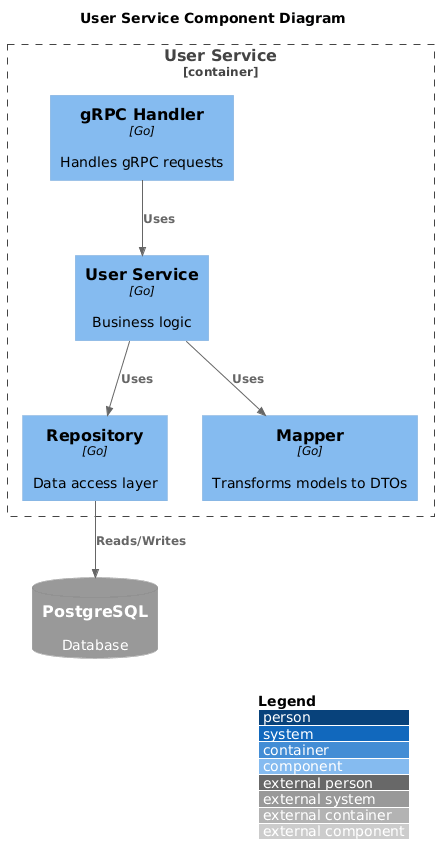

The diagram above was rendered by PlantUML. Its source (embedded in the PNG):
@startuml
!include https://raw.githubusercontent.com/plantuml-stdlib/C4-PlantUML/master/C4_Component.puml

LAYOUT_TOP_DOWN()
LAYOUT_WITH_LEGEND()

title User Service Component Diagram

Container_Boundary(userService, "User Service") {
    Component(grpcHandler, "gRPC Handler", "Go", "Handles gRPC requests")
    Component(userServiceLogic, "User Service", "Go", "Business logic")
    Component(repository, "Repository", "Go", "Data access layer")
    Component(mapper, "Mapper", "Go", "Transforms models to DTOs")
}

SystemDb_Ext(postgres, "PostgreSQL", "Database")

Rel(grpcHandler, userServiceLogic, "Uses")
Rel(userServiceLogic, repository, "Uses")
Rel(userServiceLogic, mapper, "Uses")
Rel(repository, postgres, "Reads/Writes")

@enduml